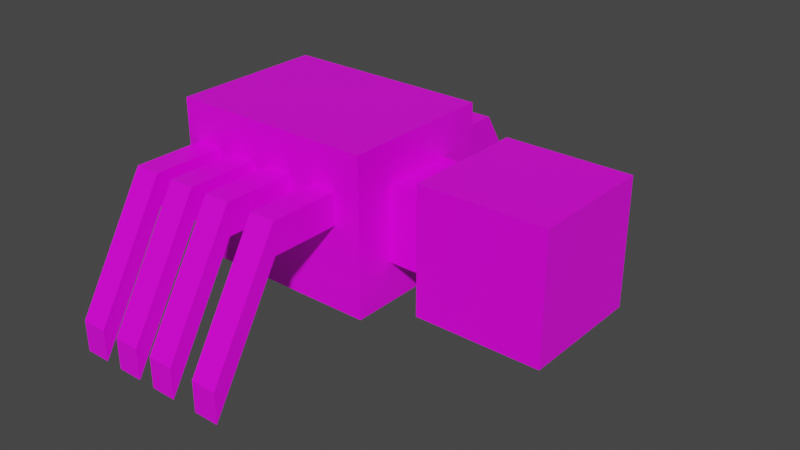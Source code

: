 # Source: spider.blend  (saved by Blender 2.80.75; exported with 4.5.12 LTS)
import bpy
from mathutils import Matrix  # noqa: F401  (used for matrix-valued properties, if any)

bpy.ops.wm.read_factory_settings(use_empty=True)
scene = bpy.context.scene
scene.name = 'Scene'

# ---- collections
col_collection = bpy.data.collections.new('Collection'); scene.collection.children.link(col_collection)

# ---- images (referenced by path relative to the original .blend; pixels are not part of the script)
import os
ASSET_DIR = os.environ.get("B2B_ASSET_DIR", "")  # directory of the original .blend (textures are referenced by path, not embedded)
HERE = os.path.dirname(os.path.abspath(__file__))  # packed textures are extracted next to this script under _unpacked/

def load_image(name, relpath, width, height, colorspace="sRGB"):
    """Load a texture the original file referenced (path relative to the .blend, or extracted next to this script)."""
    p = next((c for c in (os.path.join(HERE, relpath), os.path.join(ASSET_DIR, relpath)) if relpath and os.path.exists(c)), "")
    if p:
        img = bpy.data.images.load(p, check_existing=True)
        img.name = name
    else:  # same state as the original file: an image datablock whose file is absent (Cycles renders it pink)
        img = bpy.data.images.new(name, width, height)
        img.source = "FILE"
        img.filepath = "//" + (relpath or name)
    img.colorspace_settings.name = colorspace
    return img
img_spider_body_png = load_image('spider_body.png', 'spider_body.png', 1024, 1024, 'sRGB')
img_spider_head_png = load_image('spider_head.png', 'spider_head.png', 1024, 1024, 'sRGB')

# ---- materials (node trees are filled in below, after node groups)
mat_material = bpy.data.materials.new('Material')
mat_material.alpha_threshold = 0.0
mat_material.use_transparent_shadow = False
mat_material.line_color = (0.0, 0.0, 0.0, 1.0)
mat_material_001 = bpy.data.materials.new('Material.001')
mat_material_001.use_transparent_shadow = False

# ---- material node trees
mat_material.use_nodes = True; mat_material.node_tree.nodes.clear()
_N = mat_material.node_tree.nodes; _L = mat_material.node_tree.links
n0 = _N.new('ShaderNodeOutputMaterial'); n0.name = 'Material Output'; n0.location = (300, 300)
n1 = _N.new('ShaderNodeBsdfPrincipled'); n1.name = 'Principled BSDF'; n1.location = (10, 300)
n1.distribution = 'GGX'
n1.subsurface_method = 'BURLEY'
n1.inputs[2].default_value = 0.4
n1.inputs[3].default_value = 1.45
n1.inputs[27].default_value = (0.0, 0.0, 0.0, 1.0)
n1.inputs[28].default_value = 1.0
n2 = _N.new('ShaderNodeTexImage'); n2.name = 'Image Texture'; n2.location = (-280, 280)
n2.image = img_spider_body_png
n2.interpolation = 'Closest'
_L.new(n1.outputs[0], n0.inputs[0])
_L.new(n2.outputs[0], n1.inputs[0])
n0.is_active_output = True
mat_material_001.use_nodes = True; mat_material_001.node_tree.nodes.clear()
_N = mat_material_001.node_tree.nodes; _L = mat_material_001.node_tree.links
n0 = _N.new('ShaderNodeOutputMaterial'); n0.name = 'Material Output'; n0.location = (300, 300)
n1 = _N.new('ShaderNodeBsdfPrincipled'); n1.name = 'Principled BSDF'; n1.location = (10, 300)
n1.distribution = 'GGX'
n1.subsurface_method = 'BURLEY'
n1.inputs[3].default_value = 1.45
n1.inputs[27].default_value = (0.0, 0.0, 0.0, 1.0)
n1.inputs[28].default_value = 1.0
n2 = _N.new('ShaderNodeTexImage'); n2.name = 'Image Texture'; n2.location = (-280, 280)
n2.image = img_spider_head_png
n2.interpolation = 'Closest'
_L.new(n1.outputs[0], n0.inputs[0])
_L.new(n2.outputs[0], n1.inputs[0])
n0.is_active_output = True

# ---- world
world_world = bpy.data.worlds.new('World'); scene.world = world_world
world_world.use_nodes = True; world_world.node_tree.nodes.clear()
_N = world_world.node_tree.nodes; _L = world_world.node_tree.links
n0 = _N.new('ShaderNodeOutputWorld'); n0.name = 'World Output'; n0.location = (300, 300)
n1 = _N.new('ShaderNodeBackground'); n1.name = 'Background'; n1.location = (10, 300)
n1.inputs[0].default_value = (0.05088, 0.05088, 0.05088, 1.0)
_L.new(n1.outputs[0], n0.inputs[0])
n0.is_active_output = True
world_world.color = (0.05088, 0.05088, 0.05088)
world_world.use_sun_shadow = False
world_world.sun_shadow_jitter_overblur = 0.0

# ---- meshes
me_cube = bpy.data.meshes.new('Cube')
me_cube.from_pydata([(1.0, 1.0, 1.0), (1.0, 1.0, -1.0), (1.0, -1.0, 1.0), (1.0, -1.0, -1.0), (-1.0, 1.0, 1.0), (-1.0, 1.0, -1.0), (-1.0, -1.0, 1.0), (-1.0, -1.0, -1.0)], [], [(0, 4, 6, 2), (3, 2, 6, 7), (7, 6, 4, 5), (5, 1, 3, 7), (1, 0, 2, 3), (5, 4, 0, 1)])
me_cube.polygons.foreach_set('material_index', [0, 0, 0, 0, 1, 0])
_uv = me_cube.uv_layers.new(name='UVMap')
_uv.uv.foreach_set('vector', [1.0, 0.0, 1.0, 0.5, 0.5, 0.5, 0.5, 7.451e-08, 0.375, 0.25, 0.625, 0.25, 0.625, 0.5, 0.375, 0.5, 0.5, 1.0, 5.96e-08, 1.0, 0.0, 0.5, 0.5, 0.5, 1.0, 1.0, 0.5, 1.0, 0.5, 0.5, 1.0, 0.5, 0.9983, -0.001739, 1.002, 0.9983, 0.001745, 1.002, -0.001739, 0.001745, 0.5, 0.5, 5.96e-08, 0.5, 0.0, 1.043e-07, 0.5, 0.0])
me_cube.materials.append(mat_material)
me_cube.materials.append(mat_material_001)
me_cube.use_remesh_preserve_volume = False
me_cube.use_remesh_preserve_attributes = False
me_cube.use_mirror_vertex_groups = False
me_cube.update()
me_cube_002 = bpy.data.meshes.new('Cube.002')
me_cube_002.from_pydata([(1.0, 1.0, 1.0), (1.0, 1.0, -1.0), (1.0, -1.0, 1.0), (1.0, -1.0, -1.0), (-1.0, 1.0, 1.0), (-1.0, 1.0, -1.0), (-1.0, -1.0, 1.0), (-1.0, -1.0, -1.0), (1.505, 0.482, 0.482), (1.505, 0.482, -0.482), (1.505, -0.482, 0.482), (1.505, -0.482, -0.482), (0.7873, 0.482, 0.482), (0.7873, 0.482, -0.482), (0.7873, -0.482, 0.482), (0.7873, -0.482, -0.482)], [], [(0, 4, 6, 2), (3, 2, 6, 7), (7, 6, 4, 5), (5, 1, 3, 7), (1, 0, 2, 3), (5, 4, 0, 1), (8, 12, 14, 10), (11, 10, 14, 15), (15, 14, 12, 13), (13, 9, 11, 15), (9, 8, 10, 11), (13, 12, 8, 9)])
_uv = me_cube_002.uv_layers.new(name='UVMap')
_uv.uv.foreach_set('vector', [0.375, 0.0, 0.625, 0.0, 0.625, 0.25, 0.375, 0.25, 0.375, 0.25, 0.625, 0.25, 0.625, 0.5, 0.375, 0.5, 0.375, 0.5, 0.625, 0.5, 0.625, 0.75, 0.375, 0.75, 0.375, 0.75, 0.625, 0.75, 0.625, 1.0, 0.375, 1.0, 0.125, 0.5, 0.375, 0.5, 0.375, 0.75, 0.125, 0.75, 0.625, 0.5, 0.875, 0.5, 0.875, 0.75, 0.625, 0.75, 0.375, 0.0, 0.625, 0.0, 0.625, 0.25, 0.375, 0.25, 0.375, 0.25, 0.625, 0.25, 0.625, 0.5, 0.375, 0.5, 0.375, 0.5, 0.625, 0.5, 0.625, 0.75, 0.375, 0.75, 0.375, 0.75, 0.625, 0.75, 0.625, 1.0, 0.375, 1.0, 0.125, 0.5, 0.375, 0.5, 0.375, 0.75, 0.125, 0.75, 0.625, 0.5, 0.875, 0.5, 0.875, 0.75, 0.625, 0.75])
me_cube_002.materials.append(mat_material)
me_cube_002.use_remesh_preserve_volume = False
me_cube_002.use_remesh_preserve_attributes = False
me_cube_002.use_mirror_vertex_groups = False
me_cube_002.update()
me_cube_003 = bpy.data.meshes.new('Cube.003')
me_cube_003.from_pydata([(1.0, 1.0, 1.0), (1.0, 1.0, 0.1578), (1.0, -1.0, 1.0), (1.0, -1.0, 0.1578), (0.2952, 1.0, 1.0), (0.2952, 1.0, 0.1578), (0.2952, -1.0, 1.0), (0.2952, -1.0, 0.1578), (1.0, 2.997, -3.152), (0.2952, 2.997, -3.152), (1.0, 2.997, -2.31), (0.2952, 2.997, -2.31), (-1.611, 1.0, 1.0), (-1.611, 1.0, 0.1578), (-1.611, -1.0, 1.0), (-1.611, -1.0, 0.1578), (-2.316, 1.0, 1.0), (-2.316, 1.0, 0.1578), (-2.316, -1.0, 1.0), (-2.316, -1.0, 0.1578), (-1.611, 2.997, -3.152), (-2.316, 2.997, -3.152), (-1.611, 2.997, -2.31), (-2.316, 2.997, -2.31)], [], [(0, 4, 6, 2), (3, 2, 6, 7), (7, 6, 4, 5), (5, 1, 3, 7), (1, 0, 2, 3), (0, 1, 8, 10), (9, 11, 10, 8), (5, 4, 11, 9), (1, 5, 9, 8), (4, 0, 10, 11), (12, 16, 18, 14), (15, 14, 18, 19), (19, 18, 16, 17), (17, 13, 15, 19), (13, 12, 14, 15), (12, 13, 20, 22), (21, 23, 22, 20), (17, 16, 23, 21), (13, 17, 21, 20), (16, 12, 22, 23)])
_uv = me_cube_003.uv_layers.new(name='UVMap')
_uv.uv.foreach_set('vector', [0.375, 0.0, 0.625, 0.0, 0.625, 0.25, 0.375, 0.25, 0.375, 0.25, 0.625, 0.25, 0.625, 0.5, 0.375, 0.5, 0.375, 0.5, 0.625, 0.5, 0.625, 0.75, 0.375, 0.75, 0.375, 0.75, 0.625, 0.75, 0.625, 1.0, 0.375, 1.0, 0.125, 0.5, 0.375, 0.5, 0.375, 0.75, 0.125, 0.75, 0.375, 0.5, 0.125, 0.5, 0.125, 0.5, 0.375, 0.5, 0.625, 0.5, 0.875, 0.5, 0.875, 0.75, 0.625, 0.75, 0.375, 0.75, 0.625, 0.75, 0.625, 0.75, 0.375, 0.75, 0.625, 0.75, 0.375, 0.75, 0.375, 0.75, 0.625, 0.75, 0.625, 0.0, 0.375, 0.0, 0.375, 0.0, 0.625, 0.0, 0.375, 0.0, 0.625, 0.0, 0.625, 0.25, 0.375, 0.25, 0.375, 0.25, 0.625, 0.25, 0.625, 0.5, 0.375, 0.5, 0.375, 0.5, 0.625, 0.5, 0.625, 0.75, 0.375, 0.75, 0.375, 0.75, 0.625, 0.75, 0.625, 1.0, 0.375, 1.0, 0.125, 0.5, 0.375, 0.5, 0.375, 0.75, 0.125, 0.75, 0.375, 0.5, 0.125, 0.5, 0.125, 0.5, 0.375, 0.5, 0.625, 0.5, 0.875, 0.5, 0.875, 0.75, 0.625, 0.75, 0.375, 0.75, 0.625, 0.75, 0.625, 0.75, 0.375, 0.75, 0.625, 0.75, 0.375, 0.75, 0.375, 0.75, 0.625, 0.75, 0.625, 0.0, 0.375, 0.0, 0.375, 0.0, 0.625, 0.0])
me_cube_003.materials.append(mat_material)
me_cube_003.use_remesh_preserve_volume = False
me_cube_003.use_remesh_preserve_attributes = False
me_cube_003.use_mirror_vertex_groups = False
me_cube_003.update()
me_cube_006 = bpy.data.meshes.new('Cube.006')
me_cube_006.from_pydata([(1.0, 1.0, 1.0), (1.0, 1.0, 0.1578), (1.0, -1.0, 1.0), (1.0, -1.0, 0.1578), (0.2952, 1.0, 1.0), (0.2952, 1.0, 0.1578), (0.2952, -1.0, 1.0), (0.2952, -1.0, 0.1578), (1.0, 2.997, -3.152), (0.2952, 2.997, -3.152), (1.0, 2.997, -2.31), (0.2952, 2.997, -2.31), (3.374, 1.0, 1.0), (3.374, 1.0, 0.1578), (3.374, -1.0, 1.0), (3.374, -1.0, 0.1578), (2.669, 1.0, 1.0), (2.669, 1.0, 0.1578), (2.669, -1.0, 1.0), (2.669, -1.0, 0.1578), (3.374, 2.997, -3.152), (2.669, 2.997, -3.152), (3.374, 2.997, -2.31), (2.669, 2.997, -2.31)], [], [(0, 4, 6, 2), (3, 2, 6, 7), (7, 6, 4, 5), (5, 1, 3, 7), (1, 0, 2, 3), (0, 1, 8, 10), (9, 11, 10, 8), (5, 4, 11, 9), (1, 5, 9, 8), (4, 0, 10, 11), (12, 16, 18, 14), (15, 14, 18, 19), (19, 18, 16, 17), (17, 13, 15, 19), (13, 12, 14, 15), (12, 13, 20, 22), (21, 23, 22, 20), (17, 16, 23, 21), (13, 17, 21, 20), (16, 12, 22, 23)])
_uv = me_cube_006.uv_layers.new(name='UVMap')
_uv.uv.foreach_set('vector', [0.375, 0.0, 0.625, 0.0, 0.625, 0.25, 0.375, 0.25, 0.375, 0.25, 0.625, 0.25, 0.625, 0.5, 0.375, 0.5, 0.375, 0.5, 0.625, 0.5, 0.625, 0.75, 0.375, 0.75, 0.375, 0.75, 0.625, 0.75, 0.625, 1.0, 0.375, 1.0, 0.125, 0.5, 0.375, 0.5, 0.375, 0.75, 0.125, 0.75, 0.375, 0.5, 0.125, 0.5, 0.125, 0.5, 0.375, 0.5, 0.625, 0.5, 0.875, 0.5, 0.875, 0.75, 0.625, 0.75, 0.375, 0.75, 0.625, 0.75, 0.625, 0.75, 0.375, 0.75, 0.625, 0.75, 0.375, 0.75, 0.375, 0.75, 0.625, 0.75, 0.625, 0.0, 0.375, 0.0, 0.375, 0.0, 0.625, 0.0, 0.375, 0.0, 0.625, 0.0, 0.625, 0.25, 0.375, 0.25, 0.375, 0.25, 0.625, 0.25, 0.625, 0.5, 0.375, 0.5, 0.375, 0.5, 0.625, 0.5, 0.625, 0.75, 0.375, 0.75, 0.375, 0.75, 0.625, 0.75, 0.625, 1.0, 0.375, 1.0, 0.125, 0.5, 0.375, 0.5, 0.375, 0.75, 0.125, 0.75, 0.375, 0.5, 0.125, 0.5, 0.125, 0.5, 0.375, 0.5, 0.625, 0.5, 0.875, 0.5, 0.875, 0.75, 0.625, 0.75, 0.375, 0.75, 0.625, 0.75, 0.625, 0.75, 0.375, 0.75, 0.625, 0.75, 0.375, 0.75, 0.375, 0.75, 0.625, 0.75, 0.625, 0.0, 0.375, 0.0, 0.375, 0.0, 0.625, 0.0])
me_cube_006.materials.append(mat_material)
me_cube_006.use_remesh_preserve_volume = False
me_cube_006.use_remesh_preserve_attributes = False
me_cube_006.use_mirror_vertex_groups = False
me_cube_006.update()
me_cube_007 = bpy.data.meshes.new('Cube.007')
me_cube_007.from_pydata([(1.0, 1.0, 1.0), (1.0, 1.0, 0.1578), (1.0, -1.0, 1.0), (1.0, -1.0, 0.1578), (0.2952, 1.0, 1.0), (0.2952, 1.0, 0.1578), (0.2952, -1.0, 1.0), (0.2952, -1.0, 0.1578), (1.0, 2.997, -3.152), (0.2952, 2.997, -3.152), (1.0, 2.997, -2.31), (0.2952, 2.997, -2.31), (-1.611, 1.0, 1.0), (-1.611, 1.0, 0.1578), (-1.611, -1.0, 1.0), (-1.611, -1.0, 0.1578), (-2.316, 1.0, 1.0), (-2.316, 1.0, 0.1578), (-2.316, -1.0, 1.0), (-2.316, -1.0, 0.1578), (-1.611, 2.997, -3.152), (-2.316, 2.997, -3.152), (-1.611, 2.997, -2.31), (-2.316, 2.997, -2.31)], [], [(0, 4, 6, 2), (3, 2, 6, 7), (7, 6, 4, 5), (5, 1, 3, 7), (1, 0, 2, 3), (0, 1, 8, 10), (9, 11, 10, 8), (5, 4, 11, 9), (1, 5, 9, 8), (4, 0, 10, 11), (12, 16, 18, 14), (15, 14, 18, 19), (19, 18, 16, 17), (17, 13, 15, 19), (13, 12, 14, 15), (12, 13, 20, 22), (21, 23, 22, 20), (17, 16, 23, 21), (13, 17, 21, 20), (16, 12, 22, 23)])
_uv = me_cube_007.uv_layers.new(name='UVMap')
_uv.uv.foreach_set('vector', [0.375, 0.0, 0.625, 0.0, 0.625, 0.25, 0.375, 0.25, 0.375, 0.25, 0.625, 0.25, 0.625, 0.5, 0.375, 0.5, 0.375, 0.5, 0.625, 0.5, 0.625, 0.75, 0.375, 0.75, 0.375, 0.75, 0.625, 0.75, 0.625, 1.0, 0.375, 1.0, 0.125, 0.5, 0.375, 0.5, 0.375, 0.75, 0.125, 0.75, 0.375, 0.5, 0.125, 0.5, 0.125, 0.5, 0.375, 0.5, 0.625, 0.5, 0.875, 0.5, 0.875, 0.75, 0.625, 0.75, 0.375, 0.75, 0.625, 0.75, 0.625, 0.75, 0.375, 0.75, 0.625, 0.75, 0.375, 0.75, 0.375, 0.75, 0.625, 0.75, 0.625, 0.0, 0.375, 0.0, 0.375, 0.0, 0.625, 0.0, 0.375, 0.0, 0.625, 0.0, 0.625, 0.25, 0.375, 0.25, 0.375, 0.25, 0.625, 0.25, 0.625, 0.5, 0.375, 0.5, 0.375, 0.5, 0.625, 0.5, 0.625, 0.75, 0.375, 0.75, 0.375, 0.75, 0.625, 0.75, 0.625, 1.0, 0.375, 1.0, 0.125, 0.5, 0.375, 0.5, 0.375, 0.75, 0.125, 0.75, 0.375, 0.5, 0.125, 0.5, 0.125, 0.5, 0.375, 0.5, 0.625, 0.5, 0.875, 0.5, 0.875, 0.75, 0.625, 0.75, 0.375, 0.75, 0.625, 0.75, 0.625, 0.75, 0.375, 0.75, 0.625, 0.75, 0.375, 0.75, 0.375, 0.75, 0.625, 0.75, 0.625, 0.0, 0.375, 0.0, 0.375, 0.0, 0.625, 0.0])
me_cube_007.materials.append(mat_material)
me_cube_007.use_remesh_preserve_volume = False
me_cube_007.use_remesh_preserve_attributes = False
me_cube_007.use_mirror_vertex_groups = False
me_cube_007.update()
me_cube_010 = bpy.data.meshes.new('Cube.010')
me_cube_010.from_pydata([(1.0, 1.0, 1.0), (1.0, 1.0, 0.1578), (1.0, -1.0, 1.0), (1.0, -1.0, 0.1578), (0.2952, 1.0, 1.0), (0.2952, 1.0, 0.1578), (0.2952, -1.0, 1.0), (0.2952, -1.0, 0.1578), (1.0, 2.997, -3.152), (0.2952, 2.997, -3.152), (1.0, 2.997, -2.31), (0.2952, 2.997, -2.31), (3.374, 1.0, 1.0), (3.374, 1.0, 0.1578), (3.374, -1.0, 1.0), (3.374, -1.0, 0.1578), (2.669, 1.0, 1.0), (2.669, 1.0, 0.1578), (2.669, -1.0, 1.0), (2.669, -1.0, 0.1578), (3.374, 2.997, -3.152), (2.669, 2.997, -3.152), (3.374, 2.997, -2.31), (2.669, 2.997, -2.31)], [], [(0, 4, 6, 2), (3, 2, 6, 7), (7, 6, 4, 5), (5, 1, 3, 7), (1, 0, 2, 3), (0, 1, 8, 10), (9, 11, 10, 8), (5, 4, 11, 9), (1, 5, 9, 8), (4, 0, 10, 11), (12, 16, 18, 14), (15, 14, 18, 19), (19, 18, 16, 17), (17, 13, 15, 19), (13, 12, 14, 15), (12, 13, 20, 22), (21, 23, 22, 20), (17, 16, 23, 21), (13, 17, 21, 20), (16, 12, 22, 23)])
_uv = me_cube_010.uv_layers.new(name='UVMap')
_uv.uv.foreach_set('vector', [0.375, 0.0, 0.625, 0.0, 0.625, 0.25, 0.375, 0.25, 0.375, 0.25, 0.625, 0.25, 0.625, 0.5, 0.375, 0.5, 0.375, 0.5, 0.625, 0.5, 0.625, 0.75, 0.375, 0.75, 0.375, 0.75, 0.625, 0.75, 0.625, 1.0, 0.375, 1.0, 0.125, 0.5, 0.375, 0.5, 0.375, 0.75, 0.125, 0.75, 0.375, 0.5, 0.125, 0.5, 0.125, 0.5, 0.375, 0.5, 0.625, 0.5, 0.875, 0.5, 0.875, 0.75, 0.625, 0.75, 0.375, 0.75, 0.625, 0.75, 0.625, 0.75, 0.375, 0.75, 0.625, 0.75, 0.375, 0.75, 0.375, 0.75, 0.625, 0.75, 0.625, 0.0, 0.375, 0.0, 0.375, 0.0, 0.625, 0.0, 0.375, 0.0, 0.625, 0.0, 0.625, 0.25, 0.375, 0.25, 0.375, 0.25, 0.625, 0.25, 0.625, 0.5, 0.375, 0.5, 0.375, 0.5, 0.625, 0.5, 0.625, 0.75, 0.375, 0.75, 0.375, 0.75, 0.625, 0.75, 0.625, 1.0, 0.375, 1.0, 0.125, 0.5, 0.375, 0.5, 0.375, 0.75, 0.125, 0.75, 0.375, 0.5, 0.125, 0.5, 0.125, 0.5, 0.375, 0.5, 0.625, 0.5, 0.875, 0.5, 0.875, 0.75, 0.625, 0.75, 0.375, 0.75, 0.625, 0.75, 0.625, 0.75, 0.375, 0.75, 0.625, 0.75, 0.375, 0.75, 0.375, 0.75, 0.625, 0.75, 0.625, 0.0, 0.375, 0.0, 0.375, 0.0, 0.625, 0.0])
me_cube_010.materials.append(mat_material)
me_cube_010.use_remesh_preserve_volume = False
me_cube_010.use_remesh_preserve_attributes = False
me_cube_010.use_mirror_vertex_groups = False
me_cube_010.update()

# ---- objects
ob_cube = bpy.data.objects.new('Cube', me_cube)
ob_cube_002 = bpy.data.objects.new('Cube.002', me_cube_002)
ob_cube_003 = bpy.data.objects.new('Cube.003', me_cube_003)
ob_cube_006 = bpy.data.objects.new('Cube.006', me_cube_006)
ob_cube_007 = bpy.data.objects.new('Cube.007', me_cube_007)
ob_cube_010 = bpy.data.objects.new('Cube.010', me_cube_010)

# ---- transforms, parenting, visibility, modifiers, constraints
ob_cube.location = (0.0, 0.0, 0.0)
ob_cube.scale = (0.5386, 0.5386, 0.5386)
ob_cube.lock_rotations_4d = False
ob_cube.empty_display_type = 'ARROWS'
ob_cube.lineart.crease_threshold = 0.0
ob_cube_002.location = (-1.871, 0.0, 0.0)
ob_cube_002.scale = (0.9059, 0.6744, 0.6744)
ob_cube_002.lock_rotations_4d = False
ob_cube_002.empty_display_type = 'ARROWS'
ob_cube_002.lineart.crease_threshold = 0.0
ob_cube_003.location = (-1.523, 0.9124, 0.0)
ob_cube_003.scale = (0.3251, 0.3251, 0.3251)
ob_cube_003.lock_rotations_4d = False
ob_cube_003.empty_display_type = 'ARROWS'
ob_cube_003.lineart.crease_threshold = 0.0
ob_cube_006.location = (-2.759, 0.9124, 0.0)
ob_cube_006.scale = (0.3251, 0.3251, 0.3251)
ob_cube_006.lock_rotations_4d = False
ob_cube_006.empty_display_type = 'ARROWS'
ob_cube_006.lineart.crease_threshold = 0.0
ob_cube_007.location = (-1.523, -0.9636, 0.0)
ob_cube_007.scale = (0.3251, -0.3251, 0.3251)
ob_cube_007.lock_rotations_4d = False
ob_cube_007.empty_display_type = 'ARROWS'
ob_cube_007.lineart.crease_threshold = 0.0
ob_cube_010.location = (-2.759, -0.9636, 0.0)
ob_cube_010.scale = (0.3251, -0.3251, 0.3251)
ob_cube_010.lock_rotations_4d = False
ob_cube_010.empty_display_type = 'ARROWS'
ob_cube_010.lineart.crease_threshold = 0.0

# ---- collection membership
col_collection.objects.link(ob_cube)
col_collection.objects.link(ob_cube_002)
col_collection.objects.link(ob_cube_003)
col_collection.objects.link(ob_cube_006)
col_collection.objects.link(ob_cube_007)
col_collection.objects.link(ob_cube_010)

# ---- scene / render settings (as saved in the file)
scene.frame_start = 1; scene.frame_end = 250; scene.frame_set(1)
scene.render.engine = 'BLENDER_EEVEE_NEXT'
scene.cycles.use_denoising = False
scene.cycles.samples = 128
scene.cycles.sampling_pattern = 'TABULATED_SOBOL'
scene.cycles.use_adaptive_sampling = False
scene.cycles.use_light_tree = False
scene.view_settings.view_transform = 'Filmic'
bpy.context.view_layer.update()

# ---- added for rendering (the .blend has no active camera and no usable light): camera, sun
cam_auto = bpy.data.cameras.new('AutoCamera')
cam_auto.lens = 50.0
cam_auto.sensor_width = 36.0
cam_auto.clip_end = 1000.0
ob_auto_camera = bpy.data.objects.new('AutoCamera', cam_auto)
scene.collection.objects.link(ob_auto_camera)
ob_auto_camera.location = (3.82093, -5.95373, 3.77692)
ob_auto_camera.rotation_euler = (1.09748, -7.21219e-08, 0.694738)
scene.camera = ob_auto_camera
light_auto_sun = bpy.data.lights.new('AutoSun', 'SUN')
light_auto_sun.energy = 3.0
light_auto_sun.angle = 0.0523599
ob_auto_sun = bpy.data.objects.new('AutoSun', light_auto_sun)
scene.collection.objects.link(ob_auto_sun)
ob_auto_sun.rotation_euler = (0.872665, 0.174533, 0.523599)
bpy.context.view_layer.update()
